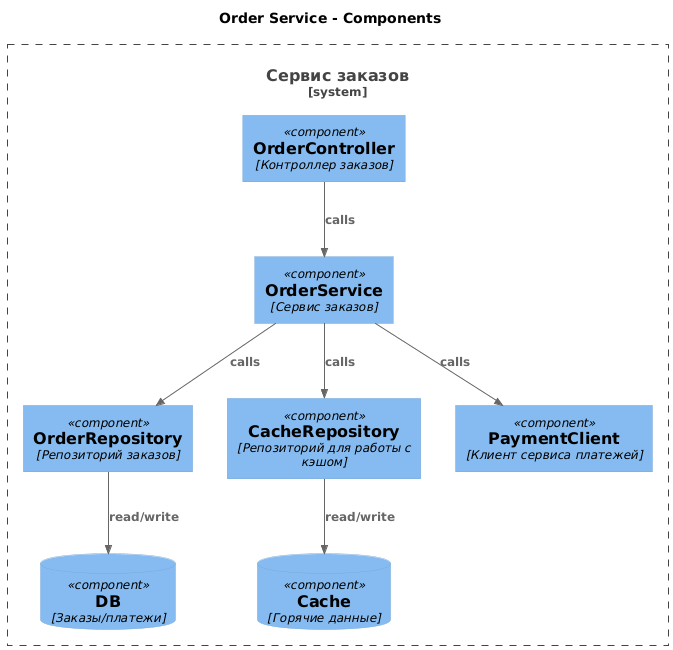

The diagram above was rendered by PlantUML. Its source (embedded in the PNG):
@startuml
!include https://raw.githubusercontent.com/plantuml-stdlib/C4-PlantUML/master/C4_Component.puml

title Order Service - Components

System_Boundary(backendApp, 'Сервис заказов') {
  Component(orderController, 'OrderController', 'Контроллер заказов')
  Component(orderService, 'OrderService', 'Сервис заказов')
  Component(orderRepository, 'OrderRepository', 'Репозиторий заказов')
  Component(cacheRepository, 'CacheRepository', 'Репозиторий для работы с кэшом')
  Component(paymentClient, 'PaymentClient', 'Клиент сервиса платежей')
  ComponentDb(pgsql, 'DB', 'Заказы/платежи')
  ComponentDb(cache, 'Cache', 'Горячие данные')
}

Rel(orderController, orderService, 'calls')
Rel(orderService, cacheRepository, 'calls')
Rel(orderService, orderRepository, 'calls')
Rel(orderService, paymentClient, 'calls')
Rel(orderRepository, pgsql, 'read/write')
Rel(cacheRepository, cache, 'read/write')
@enduml